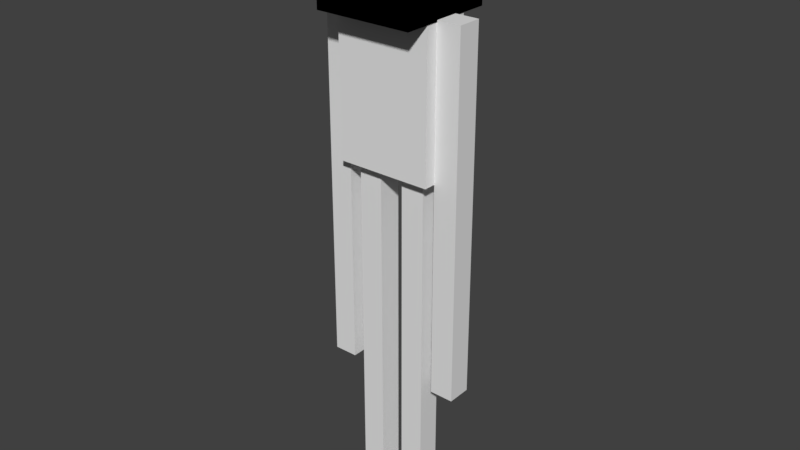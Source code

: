 # Source: enderman.blend  (saved by Blender 2.78.0; exported with 4.5.12 LTS)
import bpy
from mathutils import Matrix  # noqa: F401  (used for matrix-valued properties, if any)

bpy.ops.wm.read_factory_settings(use_empty=True)
scene = bpy.context.scene
scene.name = 'Scene'

# ---- collections
col_collection_1 = bpy.data.collections.new('Collection 1'); scene.collection.children.link(col_collection_1)

# ---- world
world_world = bpy.data.worlds.new('World'); scene.world = world_world
world_world.color = (0.05088, 0.05088, 0.05088)
world_world.use_sun_shadow = False
world_world.sun_shadow_jitter_overblur = 0.0
world_world.cycles.sampling_method = 'MANUAL'

# ---- meshes
me_cube_009 = bpy.data.meshes.new('Cube.009')
me_cube_009.from_pydata([(-1.0, -1.0, -1.0), (-1.0, -1.0, 1.0), (-1.0, 1.0, -1.0), (-1.0, 1.0, 1.0), (1.0, -1.0, -1.0), (1.0, -1.0, 1.0), (1.0, 1.0, -1.0), (1.0, 1.0, 1.0)], [], [(0, 2, 3, 1), (2, 6, 7, 3), (6, 4, 5, 7), (4, 0, 1, 5), (2, 0, 4, 6), (7, 5, 1, 3)])
_uv = me_cube_009.uv_layers.new(name='UVMap')
_uv.uv.foreach_set('vector', [0.125, 0.5, 0.0, 0.5, 0.0, 0.75, 0.125, 0.75, 0.5, 0.5, 0.375, 0.5, 0.375, 0.75, 0.5, 0.75, 0.375, 0.5, 0.25, 0.5, 0.25, 0.75, 0.375, 0.75, 0.25, 0.5, 0.125, 0.5, 0.125, 0.75, 0.25, 0.75, 0.375, 1.0, 0.375, 0.75, 0.25, 0.75, 0.25, 1.0, 0.25, 1.0, 0.25, 0.75, 0.125, 0.75, 0.125, 1.0])
me_cube_009.use_remesh_preserve_volume = False
me_cube_009.use_remesh_preserve_attributes = False
me_cube_009.use_mirror_vertex_groups = False
me_cube_009.update()
me_cube_008 = bpy.data.meshes.new('Cube.008')
me_cube_008.from_pydata([(-1.0, -1.0, -1.0), (-1.0, -1.0, 1.0), (-1.0, 1.0, -1.0), (-1.0, 1.0, 1.0), (1.0, -1.0, -1.0), (1.0, -1.0, 1.0), (1.0, 1.0, -1.0), (1.0, 1.0, 1.0)], [], [(0, 2, 3, 1), (2, 6, 7, 3), (6, 4, 5, 7), (4, 0, 1, 5), (2, 0, 4, 6), (7, 5, 1, 3)])
_uv = me_cube_008.uv_layers.new(name='UVMap')
_uv.uv.foreach_set('vector', [0.125, 0.0, 0.0, 0.0, 0.0, 0.25, 0.125, 0.25, 0.5, 0.0, 0.375, 0.0, 0.375, 0.25, 0.5, 0.25, 0.375, 0.0, 0.25, 0.0, 0.25, 0.25, 0.375, 0.25, 0.25, 0.0, 0.125, 0.0, 0.125, 0.25, 0.25, 0.25, 0.375, 0.5, 0.375, 0.25, 0.25, 0.25, 0.25, 0.5, 0.25, 0.5, 0.25, 0.25, 0.125, 0.25, 0.125, 0.5])
me_cube_008.use_remesh_preserve_volume = False
me_cube_008.use_remesh_preserve_attributes = False
me_cube_008.use_mirror_vertex_groups = False
me_cube_008.update()
me_cube_007 = bpy.data.meshes.new('Cube.007')
me_cube_007.from_pydata([(-1.0, -1.0, -1.0), (-1.0, -1.0, 1.0), (-1.0, 1.0, -1.0), (-1.0, 1.0, 1.0), (1.0, -1.0, -1.0), (1.0, -1.0, 1.0), (1.0, 1.0, -1.0), (1.0, 1.0, 1.0)], [], [(0, 1, 3, 2), (2, 3, 7, 6), (6, 7, 5, 4), (4, 5, 1, 0), (2, 6, 4, 0), (7, 3, 1, 5)])
_uv = me_cube_007.uv_layers.new(name='UVMap')
_uv.uv.foreach_set('vector', [0.125, 0.0, 0.125, 0.25, 0.0, 0.25, 0.0, 0.0, 0.5, 0.0, 0.5, 0.25, 0.375, 0.25, 0.375, 0.0, 0.375, 0.0, 0.375, 0.25, 0.25, 0.25, 0.25, 0.0, 0.25, 0.0, 0.25, 0.25, 0.125, 0.25, 0.125, 0.0, 0.375, 0.5, 0.25, 0.5, 0.25, 0.25, 0.375, 0.25, 0.25, 0.5, 0.125, 0.5, 0.125, 0.25, 0.25, 0.25])
me_cube_007.use_remesh_preserve_volume = False
me_cube_007.use_remesh_preserve_attributes = False
me_cube_007.use_mirror_vertex_groups = False
me_cube_007.update()
me_cube_005 = bpy.data.meshes.new('Cube.005')
me_cube_005.from_pydata([(-1.0, -1.0, -1.0), (-1.0, -1.0, 1.0), (-1.0, 1.0, -1.0), (-1.0, 1.0, 1.0), (1.0, -1.0, -1.0), (1.0, -1.0, 1.0), (1.0, 1.0, -1.0), (1.0, 1.0, 1.0)], [], [(0, 1, 3, 2), (2, 3, 7, 6), (6, 7, 5, 4), (4, 5, 1, 0), (2, 6, 4, 0), (7, 3, 1, 5)])
_uv = me_cube_005.uv_layers.new(name='UVMap')
_uv.uv.foreach_set('vector', [0.9062, 0.0, 0.9062, 0.9375, 0.875, 0.9375, 0.875, 0.0, 1.0, 0.0, 1.0, 0.9375, 0.9688, 0.9375, 0.9688, 0.0, 0.9688, 0.0, 0.9688, 0.9375, 0.9375, 0.9375, 0.9375, 0.0, 0.9375, 0.0, 0.9375, 0.9375, 0.9062, 0.9375, 0.9062, 0.0, 0.9688, 1.0, 0.9375, 1.0, 0.9375, 0.9375, 0.9688, 0.9375, 0.9375, 1.0, 0.9062, 1.0, 0.9062, 0.9375, 0.9375, 0.9375])
me_cube_005.use_remesh_preserve_volume = False
me_cube_005.use_remesh_preserve_attributes = False
me_cube_005.use_mirror_vertex_groups = False
me_cube_005.update()
me_cube_004 = bpy.data.meshes.new('Cube.004')
me_cube_004.from_pydata([(-1.0, -1.0, -1.0), (-1.0, -1.0, 1.0), (-1.0, 1.0, -1.0), (-1.0, 1.0, 1.0), (1.0, -1.0, -1.0), (1.0, -1.0, 1.0), (1.0, 1.0, -1.0), (1.0, 1.0, 1.0)], [], [(0, 1, 3, 2), (2, 3, 7, 6), (6, 7, 5, 4), (4, 5, 1, 0), (2, 6, 4, 0), (7, 3, 1, 5)])
_uv = me_cube_004.uv_layers.new(name='UVMap')
_uv.uv.foreach_set('vector', [0.9062, 0.0, 0.9062, 0.9375, 0.875, 0.9375, 0.875, 0.0, 1.0, 0.0, 1.0, 0.9375, 0.9688, 0.9375, 0.9688, 0.0, 0.9688, 0.0, 0.9688, 0.9375, 0.9375, 0.9375, 0.9375, 0.0, 0.9375, 0.0, 0.9375, 0.9375, 0.9062, 0.9375, 0.9062, 0.0, 0.9688, 1.0, 0.9375, 1.0, 0.9375, 0.9375, 0.9688, 0.9375, 0.9375, 1.0, 0.9062, 1.0, 0.9062, 0.9375, 0.9375, 0.9375])
me_cube_004.use_remesh_preserve_volume = False
me_cube_004.use_remesh_preserve_attributes = False
me_cube_004.use_mirror_vertex_groups = False
me_cube_004.update()
me_cube_003 = bpy.data.meshes.new('Cube.003')
me_cube_003.from_pydata([(-1.0, -1.0, -1.0), (-1.0, -1.0, 1.0), (-1.0, 1.0, -1.0), (-1.0, 1.0, 1.0), (1.0, -1.0, -1.0), (1.0, -1.0, 1.0), (1.0, 1.0, -1.0), (1.0, 1.0, 1.0)], [], [(0, 1, 3, 2), (2, 3, 7, 6), (6, 7, 5, 4), (4, 5, 1, 0), (2, 6, 4, 0), (7, 3, 1, 5)])
_uv = me_cube_003.uv_layers.new(name='UVMap')
_uv.uv.foreach_set('vector', [0.9062, 0.0, 0.9062, 0.9375, 0.875, 0.9375, 0.875, 0.0, 1.0, 0.0, 1.0, 0.9375, 0.9688, 0.9375, 0.9688, 0.0, 0.9688, 0.0, 0.9688, 0.9375, 0.9375, 0.9375, 0.9375, 0.0, 0.9375, 0.0, 0.9375, 0.9375, 0.9062, 0.9375, 0.9062, 0.0, 0.9688, 1.0, 0.9375, 1.0, 0.9375, 0.9375, 0.9688, 0.9375, 0.9375, 1.0, 0.9062, 1.0, 0.9062, 0.9375, 0.9375, 0.9375])
me_cube_003.use_remesh_preserve_volume = False
me_cube_003.use_remesh_preserve_attributes = False
me_cube_003.use_mirror_vertex_groups = False
me_cube_003.update()
me_cube_002 = bpy.data.meshes.new('Cube.002')
me_cube_002.from_pydata([(-1.0, -1.0, -1.0), (-1.0, -1.0, 1.0), (-1.0, 1.0, -1.0), (-1.0, 1.0, 1.0), (1.0, -1.0, -1.0), (1.0, -1.0, 1.0), (1.0, 1.0, -1.0), (1.0, 1.0, 1.0)], [], [(0, 1, 3, 2), (2, 3, 7, 6), (6, 7, 5, 4), (4, 5, 1, 0), (2, 6, 4, 0), (7, 3, 1, 5)])
_uv = me_cube_002.uv_layers.new(name='UVMap')
_uv.uv.foreach_set('vector', [0.9062, 0.0, 0.9062, 0.9375, 0.875, 0.9375, 0.875, 0.0, 1.0, 0.0, 1.0, 0.9375, 0.9688, 0.9375, 0.9688, 0.0, 0.9688, 0.0, 0.9688, 0.9375, 0.9375, 0.9375, 0.9375, 0.0, 0.9375, 0.0, 0.9375, 0.9375, 0.9062, 0.9375, 0.9062, 0.0, 0.9688, 1.0, 0.9375, 1.0, 0.9375, 0.9375, 0.9688, 0.9375, 0.9375, 1.0, 0.9062, 1.0, 0.9062, 0.9375, 0.9375, 0.9375])
me_cube_002.use_remesh_preserve_volume = False
me_cube_002.use_remesh_preserve_attributes = False
me_cube_002.use_mirror_vertex_groups = False
me_cube_002.update()
me_cube_001 = bpy.data.meshes.new('Cube.001')
me_cube_001.from_pydata([(-1.0, -1.0, -1.0), (-1.0, -1.0, 1.0), (-1.0, 1.0, -1.0), (-1.0, 1.0, 1.0), (1.0, -1.0, -1.0), (1.0, -1.0, 1.0), (1.0, 1.0, -1.0), (1.0, 1.0, 1.0)], [], [(0, 1, 3, 2), (2, 3, 7, 6), (6, 7, 5, 4), (4, 5, 1, 0), (2, 6, 4, 0), (7, 3, 1, 5)])
_uv = me_cube_001.uv_layers.new(name='UVMap')
_uv.uv.foreach_set('vector', [0.5625, 0.0, 0.5625, 0.375, 0.5, 0.375, 0.5, 0.0, 0.875, 0.0, 0.875, 0.375, 0.75, 0.375, 0.75, 0.0, 0.75, 0.0, 0.75, 0.375, 0.6875, 0.375, 0.6875, 0.0, 0.6875, 0.0, 0.6875, 0.375, 0.5625, 0.375, 0.5625, 0.0, 0.8125, 0.5, 0.6875, 0.5, 0.6875, 0.375, 0.8125, 0.375, 0.6875, 0.5, 0.5625, 0.5, 0.5625, 0.375, 0.6875, 0.375])
me_cube_001.use_remesh_preserve_volume = False
me_cube_001.use_remesh_preserve_attributes = False
me_cube_001.use_mirror_vertex_groups = False
me_cube_001.update()
me_cube = bpy.data.meshes.new('Cube')
me_cube.from_pydata([(-1.0, -1.0, -1.0), (-1.0, -1.0, 1.0), (-1.0, 1.0, -1.0), (-1.0, 1.0, 1.0), (1.0, -1.0, -1.0), (1.0, -1.0, 1.0), (1.0, 1.0, -1.0), (1.0, 1.0, 1.0)], [], [(0, 1, 3, 2), (2, 3, 7, 6), (6, 7, 5, 4), (4, 5, 1, 0), (2, 6, 4, 0), (7, 3, 1, 5)])
_uv = me_cube.uv_layers.new(name='UVMap')
_uv.uv.foreach_set('vector', [0.125, 0.5, 0.125, 0.75, 0.0, 0.75, 0.0, 0.5, 0.5, 0.5, 0.5, 0.75, 0.375, 0.75, 0.375, 0.5, 0.375, 0.5, 0.375, 0.75, 0.25, 0.75, 0.25, 0.5, 0.25, 0.5, 0.25, 0.75, 0.125, 0.75, 0.125, 0.5, 0.375, 1.0, 0.25, 1.0, 0.25, 0.75, 0.375, 0.75, 0.25, 1.0, 0.125, 1.0, 0.125, 0.75, 0.25, 0.75])
me_cube.use_remesh_preserve_volume = False
me_cube.use_remesh_preserve_attributes = False
me_cube.use_mirror_vertex_groups = False
me_cube.update()

# ---- objects
ob_cube_008 = bpy.data.objects.new('Cube.008', me_cube_009)
ob_cube_007 = bpy.data.objects.new('Cube.007', me_cube_008)
ob_cube_006 = bpy.data.objects.new('Cube.006', me_cube_007)
ob_cube_005 = bpy.data.objects.new('Cube.005', me_cube_005)
ob_cube_004 = bpy.data.objects.new('Cube.004', me_cube_004)
ob_cube_003 = bpy.data.objects.new('Cube.003', me_cube_003)
ob_cube_002 = bpy.data.objects.new('Cube.002', me_cube_002)
ob_cube_001 = bpy.data.objects.new('Cube.001', me_cube_001)
ob_cube = bpy.data.objects.new('Cube', me_cube)

# ---- transforms, parenting, visibility, modifiers, constraints
ob_cube_008.location = (0.0, 0.0, 9.175)
ob_cube_008.scale = (0.81, 0.81, 0.81)
ob_cube_008.lineart.crease_threshold = 0.0
ob_cube_007.location = (0.0, 0.0, 9.175)
ob_cube_007.scale = (0.8, 0.8, 0.8)
ob_cube_007.lineart.crease_threshold = 0.0
ob_cube_006.location = (0.0, 0.0, 9.175)
ob_cube_006.scale = (0.8, 0.8, 0.8)
ob_cube_006.lineart.crease_threshold = 0.0
ob_cube_005.location = (-1.0, 0.0, 5.392)
ob_cube_005.scale = (0.2, 0.2, 3.0)
ob_cube_005.lineart.crease_threshold = 0.0
ob_cube_004.location = (1.0, 0.0, 5.392)
ob_cube_004.scale = (0.2, 0.2, 3.0)
ob_cube_004.lineart.crease_threshold = 0.0
ob_cube_003.location = (0.4002, 0.0, 3.006)
ob_cube_003.scale = (0.2, 0.2, 3.0)
ob_cube_003.lineart.crease_threshold = 0.0
ob_cube_002.location = (-0.4005, 0.0, 3.006)
ob_cube_002.scale = (0.2, 0.2, 3.0)
ob_cube_002.lineart.crease_threshold = 0.0
ob_cube_001.location = (0.0, 0.0, 7.179)
ob_cube_001.scale = (0.8, 0.4, 1.2)
ob_cube_001.lineart.crease_threshold = 0.0
ob_cube.location = (0.0, 0.0, 9.175)
ob_cube.scale = (0.81, 0.81, 0.81)
ob_cube.lineart.crease_threshold = 0.0

# ---- collection membership
col_collection_1.objects.link(ob_cube_008)
col_collection_1.objects.link(ob_cube_007)
col_collection_1.objects.link(ob_cube_006)
col_collection_1.objects.link(ob_cube_005)
col_collection_1.objects.link(ob_cube_004)
col_collection_1.objects.link(ob_cube_003)
col_collection_1.objects.link(ob_cube_002)
col_collection_1.objects.link(ob_cube_001)
col_collection_1.objects.link(ob_cube)

# ---- scene / render settings (as saved in the file)
scene.frame_start = 1; scene.frame_end = 250; scene.frame_set(1)
scene.render.engine = 'BLENDER_EEVEE_NEXT'
scene.render.resolution_percentage = 50
scene.render.dither_intensity = 0.0
scene.render.film_transparent = True
scene.cycles.use_denoising = False
scene.cycles.samples = 128
scene.cycles.sampling_pattern = 'TABULATED_SOBOL'
scene.cycles.light_sampling_threshold = 0.0
scene.cycles.use_adaptive_sampling = False
scene.cycles.use_light_tree = False
scene.cycles.blur_glossy = 0.0
scene.cycles.sample_clamp_indirect = 0.0
scene.view_settings.view_transform = 'Standard'
bpy.context.view_layer.update()

# ---- added for rendering (the .blend has no active camera and no usable light): camera, sun
cam_auto = bpy.data.cameras.new('AutoCamera')
cam_auto.lens = 50.0
cam_auto.sensor_width = 36.0
cam_auto.clip_end = 1000.0
ob_auto_camera = bpy.data.objects.new('AutoCamera', cam_auto)
scene.collection.objects.link(ob_auto_camera)
ob_auto_camera.location = (9.61418, -11.537, 12.6867)
ob_auto_camera.rotation_euler = (1.09748, -7.21219e-08, 0.694738)
scene.camera = ob_auto_camera
light_auto_sun = bpy.data.lights.new('AutoSun', 'SUN')
light_auto_sun.energy = 3.0
light_auto_sun.angle = 0.0523599
ob_auto_sun = bpy.data.objects.new('AutoSun', light_auto_sun)
scene.collection.objects.link(ob_auto_sun)
ob_auto_sun.rotation_euler = (0.872665, 0.174533, 0.523599)
bpy.context.view_layer.update()
